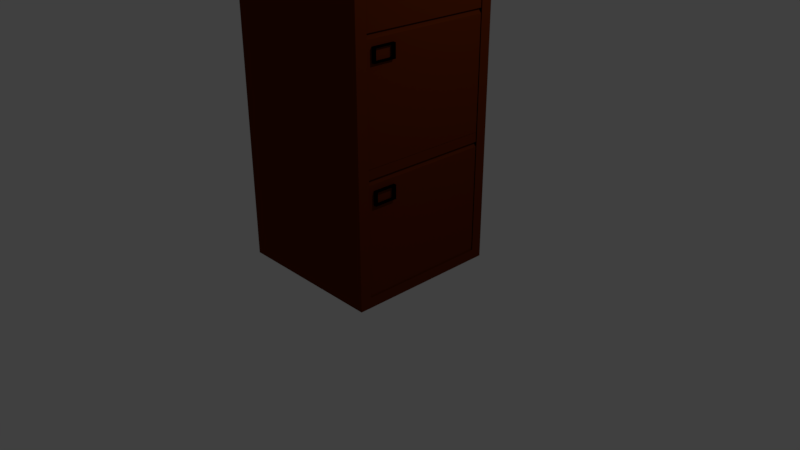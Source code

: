 # Source: FilingCabinet.blend  (saved by Blender 2.79.0; exported with 4.5.12 LTS)
import bpy
from mathutils import Matrix  # noqa: F401  (used for matrix-valued properties, if any)

bpy.ops.wm.read_factory_settings(use_empty=True)
scene = bpy.context.scene
scene.name = 'Scene'

# ---- collections
col_collection_1 = bpy.data.collections.new('Collection 1'); scene.collection.children.link(col_collection_1)

# ---- materials (node trees are filled in below, after node groups)
mat_material = bpy.data.materials.new('Material')
mat_material.alpha_threshold = 0.0
mat_material.use_transparent_shadow = False
mat_material.diffuse_color = (0.1144, 0.0185, 0.002125, 1.0)
mat_material.roughness = 0.5
mat_material_003 = bpy.data.materials.new('Material.003')
mat_material_003.alpha_threshold = 0.0
mat_material_003.use_transparent_shadow = False
mat_material_003.diffuse_color = (0.0, 0.0, 0.0, 1.0)
mat_material_003.roughness = 0.5
mat_material_004 = bpy.data.materials.new('Material.004')
mat_material_004.alpha_threshold = 0.0
mat_material_004.use_transparent_shadow = False
mat_material_004.diffuse_color = (0.1149, 0.01845, 0.002199, 1.0)
mat_material_004.roughness = 0.5
mat_material_005 = bpy.data.materials.new('Material.005')
mat_material_005.alpha_threshold = 0.0
mat_material_005.use_transparent_shadow = False
mat_material_005.diffuse_color = (0.0, 0.0, 0.0, 1.0)
mat_material_005.roughness = 0.5
mat_material_006 = bpy.data.materials.new('Material.006')
mat_material_006.alpha_threshold = 0.0
mat_material_006.use_transparent_shadow = False
mat_material_006.diffuse_color = (0.1144, 0.0185, 0.002125, 1.0)
mat_material_006.roughness = 0.5
mat_material_007 = bpy.data.materials.new('Material.007')
mat_material_007.alpha_threshold = 0.0
mat_material_007.use_transparent_shadow = False
mat_material_007.diffuse_color = (0.0, 0.0, 0.0, 1.0)
mat_material_007.roughness = 0.5
mat_walnutbrown = bpy.data.materials.new('WalnutBrown')
mat_walnutbrown.alpha_threshold = 0.0
mat_walnutbrown.use_transparent_shadow = False
mat_walnutbrown.diffuse_color = (0.1144, 0.0185, 0.002125, 1.0)
mat_walnutbrown.roughness = 0.5

# ---- material node trees

# ---- world
world_world = bpy.data.worlds.new('World'); scene.world = world_world
world_world.color = (0.05088, 0.05088, 0.05088)
world_world.use_sun_shadow = False
world_world.sun_shadow_jitter_overblur = 0.0
world_world.cycles.sampling_method = 'MANUAL'

# ---- cameras
cam_camera = bpy.data.cameras.new('Camera')
cam_camera.clip_end = 100.0
cam_camera.lens = 35.0
cam_camera.sensor_width = 32.0
cam_camera.sensor_height = 18.0
cam_camera.ortho_scale = 7.314
cam_camera.dof.focus_distance = 0.0
cam_camera.dof.aperture_fstop = 128.0

# ---- lights
light_lamp = bpy.data.lights.new('Lamp', 'POINT')
light_lamp.transmission_factor = 0.0
light_lamp.cutoff_distance = 30.0
light_lamp.energy = 100.0
light_lamp.shadow_buffer_clip_start = 1.001
light_lamp.shadow_soft_size = 0.1
light_lamp.shadow_maximum_resolution = 0.006
light_lamp.use_absolute_resolution = True

# ---- meshes
me_cube_004 = bpy.data.meshes.new('Cube.004')
me_cube_004.from_pydata([(0.4894, -0.5179, -0.01556), (0.4894, -0.5179, 0.1575), (0.4894, -0.2202, -0.01556), (0.4894, -0.2202, 0.1575), (0.528, -0.5179, -0.01556), (0.528, -0.5179, 0.1575), (0.528, -0.2202, -0.01556), (0.528, -0.2202, 0.1575), (0.4934, -0.251, 0.002348), (0.4934, -0.4871, 0.002348), (0.4934, -0.4871, 0.1396), (0.4934, -0.251, 0.1396), (0.524, -0.251, 0.1396), (0.524, -0.251, 0.002348), (0.524, -0.4871, 0.002348), (0.524, -0.4871, 0.1396), (0.5234, -0.251, 0.002348), (0.5234, -0.4871, 0.002348), (0.5234, -0.4871, 0.1396), (0.5234, -0.251, 0.1396), (-1.211, -0.5864, -1.168), (-1.211, -0.5864, 0.4169), (-1.211, 1.114, -1.168), (-1.211, 1.114, 0.4169), (0.4888, -0.5864, -1.168), (0.4888, -0.5864, 0.4169), (0.4888, 1.114, -1.168), (0.4888, 1.114, 0.4169), (-1.149, -0.5246, 0.4169), (-1.149, 1.052, 0.4169), (0.427, 1.052, 0.4169), (0.427, -0.5246, 0.4169), (-1.149, -0.5246, -0.8734), (-1.149, 1.052, -0.8734), (0.427, 1.052, -0.8734), (0.427, -0.5246, -0.8734), (-1.211, -0.5864, 0.3408), (-1.211, 1.114, 0.3408), (0.4888, 1.114, 0.2982), (0.4888, -0.5864, 0.2982), (-1.211, 1.114, 0.2358), (0.4888, 1.114, 0.2358), (0.4888, -0.5864, 0.2358), (-1.211, -0.5864, 0.2358), (-1.211, -0.5864, 0.2883), (-1.211, 1.114, 0.2883), (0.4298, 1.114, 0.3067), (0.4298, -0.5864, 0.3067)], [], [(2, 0, 9, 8), (2, 3, 7, 6), (1, 3, 11, 10), (4, 5, 1, 0), (2, 6, 4, 0), (7, 3, 1, 5), (5, 4, 14, 15), (4, 6, 13, 14), (3, 2, 8, 11), (0, 1, 10, 9), (7, 5, 15, 12), (6, 7, 12, 13), (9, 10, 18, 17), (10, 11, 19, 18), (8, 9, 17, 16), (11, 8, 16, 19), (36, 21, 23, 37), (38, 27, 25, 39), (37, 23, 27, 38, 46, 45), (22, 26, 24, 20), (23, 21, 28, 29), (30, 29, 33, 34), (21, 25, 31, 28), (27, 23, 29, 30), (25, 27, 30, 31), (34, 33, 32, 35), (31, 30, 34, 35), (29, 28, 32, 33), (28, 31, 35, 32), (46, 38, 39, 47), (44, 36, 37, 45), (20, 43, 40, 22), (22, 40, 41, 26), (26, 41, 42, 24), (24, 42, 43, 20), (43, 44, 45, 40), (40, 45, 46, 41), (41, 46, 47, 42), (42, 47, 44, 43), (39, 25, 21, 36, 44, 47)])
me_cube_004.polygons.foreach_set('material_index', [1, 1, 1, 1, 1, 1, 1, 1, 1, 1, 1, 1, 1, 1, 1, 1, 0, 0, 0, 0, 0, 0, 0, 0, 0, 0, 0, 0, 0, 0, 0, 0, 0, 0, 0, 0, 0, 0, 0, 0])
me_cube_004.materials.append(mat_material)
me_cube_004.materials.append(mat_material_003)
me_cube_004.use_remesh_preserve_volume = False
me_cube_004.use_remesh_preserve_attributes = False
me_cube_004.use_mirror_vertex_groups = False
me_cube_004.update()
me_cube_003 = bpy.data.meshes.new('Cube.003')
me_cube_003.from_pydata([(0.4894, -0.5179, -0.01556), (0.4894, -0.5179, 0.1575), (0.4894, -0.2202, -0.01556), (0.4894, -0.2202, 0.1575), (0.528, -0.5179, -0.01556), (0.528, -0.5179, 0.1575), (0.528, -0.2202, -0.01556), (0.528, -0.2202, 0.1575), (0.4934, -0.251, 0.002348), (0.4934, -0.4871, 0.002348), (0.4934, -0.4871, 0.1396), (0.4934, -0.251, 0.1396), (0.524, -0.251, 0.1396), (0.524, -0.251, 0.002348), (0.524, -0.4871, 0.002348), (0.524, -0.4871, 0.1396), (0.5234, -0.251, 0.002348), (0.5234, -0.4871, 0.002348), (0.5234, -0.4871, 0.1396), (0.5234, -0.251, 0.1396), (-1.211, -0.5864, -1.168), (-1.211, -0.5864, 0.4169), (-1.211, 1.114, -1.168), (-1.211, 1.114, 0.4169), (0.4888, -0.5864, -1.168), (0.4888, -0.5864, 0.4169), (0.4888, 1.114, -1.168), (0.4888, 1.114, 0.4169), (-1.149, -0.5246, 0.4169), (-1.149, 1.052, 0.4169), (0.427, 1.052, 0.4169), (0.427, -0.5246, 0.4169), (-1.149, -0.5246, -0.8734), (-1.149, 1.052, -0.8734), (0.427, 1.052, -0.8734), (0.427, -0.5246, -0.8734), (-1.211, -0.5864, 0.3408), (-1.211, 1.114, 0.3408), (0.4888, 1.114, 0.2982), (0.4888, -0.5864, 0.2982), (-1.211, 1.114, 0.2358), (0.4888, 1.114, 0.2358), (0.4888, -0.5864, 0.2358), (-1.211, -0.5864, 0.2358), (-1.211, -0.5864, 0.2883), (-1.211, 1.114, 0.2883), (0.4298, 1.114, 0.3067), (0.4298, -0.5864, 0.3067)], [], [(2, 0, 9, 8), (2, 3, 7, 6), (1, 3, 11, 10), (4, 5, 1, 0), (2, 6, 4, 0), (7, 3, 1, 5), (5, 4, 14, 15), (4, 6, 13, 14), (3, 2, 8, 11), (0, 1, 10, 9), (7, 5, 15, 12), (6, 7, 12, 13), (9, 10, 18, 17), (10, 11, 19, 18), (8, 9, 17, 16), (11, 8, 16, 19), (36, 21, 23, 37), (38, 27, 25, 39), (37, 23, 27, 38, 46, 45), (22, 26, 24, 20), (23, 21, 28, 29), (30, 29, 33, 34), (21, 25, 31, 28), (27, 23, 29, 30), (25, 27, 30, 31), (34, 33, 32, 35), (31, 30, 34, 35), (29, 28, 32, 33), (28, 31, 35, 32), (46, 38, 39, 47), (44, 36, 37, 45), (20, 43, 40, 22), (22, 40, 41, 26), (26, 41, 42, 24), (24, 42, 43, 20), (43, 44, 45, 40), (40, 45, 46, 41), (41, 46, 47, 42), (42, 47, 44, 43), (39, 25, 21, 36, 44, 47)])
me_cube_003.polygons.foreach_set('material_index', [0, 1, 0, 1, 1, 1, 1, 1, 0, 0, 1, 1, 1, 0, 1, 1, 0, 0, 0, 0, 0, 0, 0, 0, 0, 0, 0, 0, 0, 0, 0, 0, 0, 0, 0, 0, 0, 0, 0, 0])
me_cube_003.materials.append(mat_material_004)
me_cube_003.materials.append(mat_material_005)
me_cube_003.use_remesh_preserve_volume = False
me_cube_003.use_remesh_preserve_attributes = False
me_cube_003.use_mirror_vertex_groups = False
me_cube_003.update()
me_cube_002 = bpy.data.meshes.new('Cube.002')
me_cube_002.from_pydata([(0.4894, -0.5179, -0.01556), (0.4894, -0.5179, 0.1575), (0.4894, -0.2202, -0.01556), (0.4894, -0.2202, 0.1575), (0.528, -0.5179, -0.01556), (0.528, -0.5179, 0.1575), (0.528, -0.2202, -0.01556), (0.528, -0.2202, 0.1575), (0.4934, -0.251, 0.002348), (0.4934, -0.4871, 0.002348), (0.4934, -0.4871, 0.1396), (0.4934, -0.251, 0.1396), (0.524, -0.251, 0.1396), (0.524, -0.251, 0.002348), (0.524, -0.4871, 0.002348), (0.524, -0.4871, 0.1396), (0.5234, -0.251, 0.002348), (0.5234, -0.4871, 0.002348), (0.5234, -0.4871, 0.1396), (0.5234, -0.251, 0.1396), (-1.211, -0.5864, -1.168), (-1.211, -0.5864, 0.4169), (-1.211, 1.114, -1.168), (-1.211, 1.114, 0.4169), (0.4888, -0.5864, -1.168), (0.4888, -0.5864, 0.4169), (0.4888, 1.114, -1.168), (0.4888, 1.114, 0.4169), (-1.149, -0.5246, 0.4169), (-1.149, 1.052, 0.4169), (0.427, 1.052, 0.4169), (0.427, -0.5246, 0.4169), (-1.149, -0.5246, -0.8734), (-1.149, 1.052, -0.8734), (0.427, 1.052, -0.8734), (0.427, -0.5246, -0.8734), (-1.211, -0.5864, 0.3408), (-1.211, 1.114, 0.3408), (0.4888, 1.114, 0.2982), (0.4888, -0.5864, 0.2982), (-1.211, 1.114, 0.2358), (0.4888, 1.114, 0.2358), (0.4888, -0.5864, 0.2358), (-1.211, -0.5864, 0.2358), (-1.211, -0.5864, 0.2883), (-1.211, 1.114, 0.2883), (0.4298, 1.114, 0.3067), (0.4298, -0.5864, 0.3067)], [], [(2, 0, 9, 8), (2, 3, 7, 6), (1, 3, 11, 10), (4, 5, 1, 0), (2, 6, 4, 0), (7, 3, 1, 5), (5, 4, 14, 15), (4, 6, 13, 14), (3, 2, 8, 11), (0, 1, 10, 9), (7, 5, 15, 12), (6, 7, 12, 13), (9, 10, 18, 17), (10, 11, 19, 18), (8, 9, 17, 16), (11, 8, 16, 19), (36, 21, 23, 37), (38, 27, 25, 39), (37, 23, 27, 38, 46, 45), (22, 26, 24, 20), (23, 21, 28, 29), (30, 29, 33, 34), (21, 25, 31, 28), (27, 23, 29, 30), (25, 27, 30, 31), (34, 33, 32, 35), (31, 30, 34, 35), (29, 28, 32, 33), (28, 31, 35, 32), (46, 38, 39, 47), (44, 36, 37, 45), (20, 43, 40, 22), (22, 40, 41, 26), (26, 41, 42, 24), (24, 42, 43, 20), (43, 44, 45, 40), (40, 45, 46, 41), (41, 46, 47, 42), (42, 47, 44, 43), (39, 25, 21, 36, 44, 47)])
me_cube_002.polygons.foreach_set('material_index', [1, 1, 1, 1, 1, 1, 1, 1, 1, 1, 1, 1, 1, 1, 1, 1, 0, 0, 0, 0, 0, 0, 0, 0, 0, 0, 0, 0, 0, 0, 0, 0, 0, 0, 0, 0, 0, 0, 0, 0])
me_cube_002.materials.append(mat_material_006)
me_cube_002.materials.append(mat_material_007)
me_cube_002.use_remesh_preserve_volume = False
me_cube_002.use_remesh_preserve_attributes = False
me_cube_002.use_mirror_vertex_groups = False
me_cube_002.update()
me_cube = bpy.data.meshes.new('Cube')
me_cube.from_pydata([(1.0, 1.0, 0.0), (1.0, -1.0, 0.0), (-1.0, -1.0, 0.0), (-1.0, 1.0, 0.0), (1.0, 1.0, 5.0), (1.0, -1.0, 5.0), (-1.0, -1.0, 5.0), (-1.0, 1.0, 5.0), (1.0, 0.8536, 0.1384), (1.0, -0.8536, 0.1384), (1.0, 0.8536, 4.862), (1.0, -0.8536, 4.862)], [], [(0, 1, 2, 3), (4, 7, 6, 5), (4, 5, 11, 10), (1, 5, 6, 2), (2, 6, 7, 3), (4, 0, 3, 7), (5, 1, 9, 11), (0, 4, 10, 8), (1, 0, 8, 9)])
me_cube.materials.append(mat_walnutbrown)
me_cube.use_remesh_preserve_volume = False
me_cube.use_remesh_preserve_attributes = False
me_cube.use_mirror_vertex_groups = False
me_cube.update()

# ---- objects
ob_tcobinet = bpy.data.objects.new('TCobinet', me_cube_004)
ob_mcabinet = bpy.data.objects.new('MCabinet', me_cube_003)
ob_bcabinet = bpy.data.objects.new('BCabinet', me_cube_002)
ob_cube = bpy.data.objects.new('Cube', me_cube)
ob_lamp = bpy.data.objects.new('Lamp', light_lamp)
ob_camera = bpy.data.objects.new('Camera', cam_camera)

# ---- transforms, parenting, visibility, modifiers, constraints
ob_tcobinet.location = (0.5003, -0.2636, 4.464)
ob_tcobinet.lineart.crease_threshold = 0.0
ob_mcabinet.location = (0.5003, -0.2636, 2.879)
ob_mcabinet.lineart.crease_threshold = 0.0
ob_bcabinet.location = (0.5003, -0.2636, 1.29)
ob_bcabinet.lineart.crease_threshold = 0.0
ob_cube.location = (0.0, 0.0, 0.0)
ob_cube.lock_rotations_4d = False
ob_cube.empty_display_type = 'ARROWS'
ob_cube.lineart.crease_threshold = 0.0
ob_lamp.location = (4.076, 1.005, 5.904)
ob_lamp.rotation_euler = (0.6503, 0.05522, 1.866)
ob_lamp.lock_rotations_4d = False
ob_lamp.empty_display_type = 'ARROWS'
ob_lamp.color = (0.0, 0.0, 0.0, 0.0)
ob_lamp.lineart.crease_threshold = 0.0
ob_camera.location = (7.481, -6.508, 5.344)
ob_camera.rotation_euler = (1.109, 0.0, 0.8149)
ob_camera.lock_rotations_4d = False
ob_camera.empty_display_type = 'ARROWS'
ob_camera.color = (0.0, 0.0, 0.0, 0.0)
ob_camera.display_type = 'WIRE'
ob_camera.lineart.crease_threshold = 0.0

# ---- collection membership
col_collection_1.objects.link(ob_tcobinet)
col_collection_1.objects.link(ob_mcabinet)
col_collection_1.objects.link(ob_bcabinet)
col_collection_1.objects.link(ob_cube)
col_collection_1.objects.link(ob_lamp)
col_collection_1.objects.link(ob_camera)

# ---- scene / render settings (as saved in the file)
scene.camera = ob_camera
scene.frame_start = 1; scene.frame_end = 250; scene.frame_set(0)
scene.render.engine = 'BLENDER_EEVEE_NEXT'
scene.render.resolution_percentage = 50
scene.render.dither_intensity = 0.0
scene.cycles.use_denoising = False
scene.cycles.samples = 128
scene.cycles.sampling_pattern = 'TABULATED_SOBOL'
scene.cycles.use_adaptive_sampling = False
scene.cycles.use_light_tree = False
scene.cycles.blur_glossy = 0.0
scene.cycles.sample_clamp_indirect = 0.0
scene.view_settings.view_transform = 'Standard'
bpy.context.view_layer.update()
